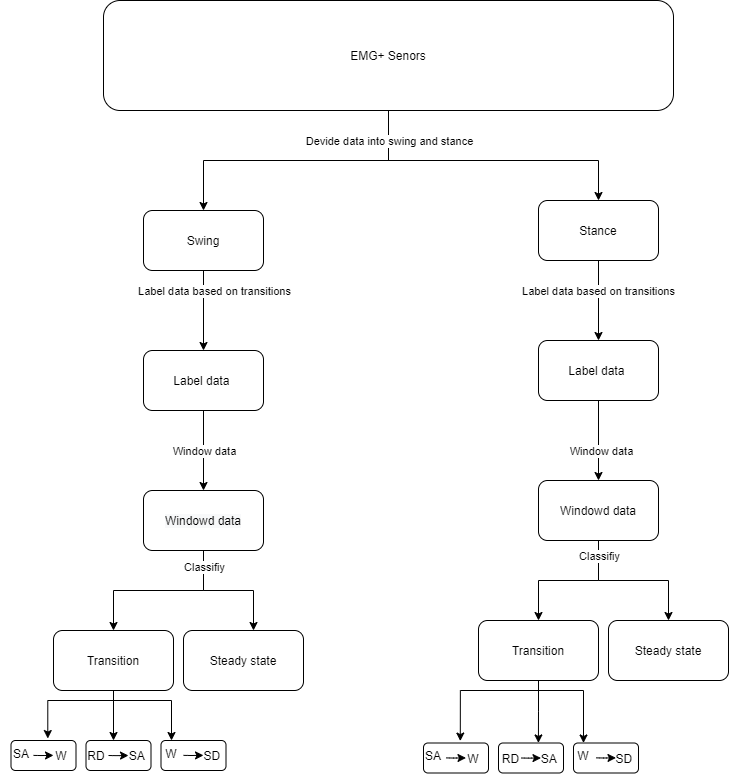

The diagram above was exported from draw.io. Its source (the exported page's mxGraphModel, read from the mxfile embedded in the PNG):
<mxGraphModel dx="2031" dy="1174" grid="0" gridSize="10" guides="1" tooltips="1" connect="1" arrows="1" fold="1" page="1" pageScale="1" pageWidth="850" pageHeight="1100" math="0" shadow="0">
  <root>
    <mxCell id="xi9E2btD7-3tSz0om_o9-0" />
    <mxCell id="xi9E2btD7-3tSz0om_o9-1" parent="xi9E2btD7-3tSz0om_o9-0" />
    <mxCell id="xi9E2btD7-3tSz0om_o9-3" style="edgeStyle=orthogonalEdgeStyle;rounded=0;orthogonalLoop=1;jettySize=auto;html=1;entryX=0.5;entryY=0;entryDx=0;entryDy=0;" edge="1" parent="xi9E2btD7-3tSz0om_o9-1" source="xi9E2btD7-3tSz0om_o9-2" target="xi9E2btD7-3tSz0om_o9-6">
      <mxGeometry relative="1" as="geometry">
        <mxPoint x="560" y="360" as="targetPoint" />
        <Array as="points">
          <mxPoint x="405" y="310" />
          <mxPoint x="615" y="310" />
        </Array>
      </mxGeometry>
    </mxCell>
    <mxCell id="xi9E2btD7-3tSz0om_o9-4" style="edgeStyle=orthogonalEdgeStyle;rounded=0;orthogonalLoop=1;jettySize=auto;html=1;entryX=0.5;entryY=0;entryDx=0;entryDy=0;startArrow=none;" edge="1" parent="xi9E2btD7-3tSz0om_o9-1" target="xi9E2btD7-3tSz0om_o9-5">
      <mxGeometry relative="1" as="geometry">
        <mxPoint x="320" y="360" as="targetPoint" />
        <mxPoint x="405" y="300" as="sourcePoint" />
        <Array as="points">
          <mxPoint x="220" y="310" />
        </Array>
      </mxGeometry>
    </mxCell>
    <mxCell id="xi9E2btD7-3tSz0om_o9-2" value="EMG+ Senors" style="rounded=1;whiteSpace=wrap;html=1;fillColor=none;" vertex="1" parent="xi9E2btD7-3tSz0om_o9-1">
      <mxGeometry x="120" y="150" width="570" height="110" as="geometry" />
    </mxCell>
    <mxCell id="xi9E2btD7-3tSz0om_o9-10" value="" style="edgeStyle=orthogonalEdgeStyle;rounded=0;orthogonalLoop=1;jettySize=auto;html=1;" edge="1" parent="xi9E2btD7-3tSz0om_o9-1" source="xi9E2btD7-3tSz0om_o9-5" target="xi9E2btD7-3tSz0om_o9-9">
      <mxGeometry relative="1" as="geometry" />
    </mxCell>
    <mxCell id="xi9E2btD7-3tSz0om_o9-5" value="Swing" style="rounded=1;whiteSpace=wrap;html=1;fillColor=none;" vertex="1" parent="xi9E2btD7-3tSz0om_o9-1">
      <mxGeometry x="160" y="360" width="120" height="60" as="geometry" />
    </mxCell>
    <mxCell id="xi9E2btD7-3tSz0om_o9-8" value="" style="edgeStyle=orthogonalEdgeStyle;rounded=0;orthogonalLoop=1;jettySize=auto;html=1;" edge="1" parent="xi9E2btD7-3tSz0om_o9-1" source="xi9E2btD7-3tSz0om_o9-6" target="xi9E2btD7-3tSz0om_o9-7">
      <mxGeometry relative="1" as="geometry" />
    </mxCell>
    <mxCell id="xi9E2btD7-3tSz0om_o9-72" value="Label data based on transitions" style="edgeLabel;html=1;align=center;verticalAlign=middle;resizable=0;points=[];" vertex="1" connectable="0" parent="xi9E2btD7-3tSz0om_o9-8">
      <mxGeometry x="-0.25" y="-1" relative="1" as="geometry">
        <mxPoint as="offset" />
      </mxGeometry>
    </mxCell>
    <mxCell id="xi9E2btD7-3tSz0om_o9-6" value="Stance" style="rounded=1;whiteSpace=wrap;html=1;fillColor=none;" vertex="1" parent="xi9E2btD7-3tSz0om_o9-1">
      <mxGeometry x="555" y="350" width="120" height="60" as="geometry" />
    </mxCell>
    <mxCell id="xi9E2btD7-3tSz0om_o9-12" value="" style="edgeStyle=orthogonalEdgeStyle;rounded=0;orthogonalLoop=1;jettySize=auto;html=1;" edge="1" parent="xi9E2btD7-3tSz0om_o9-1" source="xi9E2btD7-3tSz0om_o9-7" target="xi9E2btD7-3tSz0om_o9-11">
      <mxGeometry relative="1" as="geometry" />
    </mxCell>
    <mxCell id="xi9E2btD7-3tSz0om_o9-74" value="Window data" style="edgeLabel;html=1;align=center;verticalAlign=middle;resizable=0;points=[];" vertex="1" connectable="0" parent="xi9E2btD7-3tSz0om_o9-12">
      <mxGeometry x="-0.25" y="2" relative="1" as="geometry">
        <mxPoint y="20" as="offset" />
      </mxGeometry>
    </mxCell>
    <mxCell id="xi9E2btD7-3tSz0om_o9-7" value="Label data&amp;nbsp;" style="rounded=1;whiteSpace=wrap;html=1;fillColor=none;" vertex="1" parent="xi9E2btD7-3tSz0om_o9-1">
      <mxGeometry x="555" y="490" width="120" height="60" as="geometry" />
    </mxCell>
    <mxCell id="xi9E2btD7-3tSz0om_o9-14" value="" style="edgeStyle=orthogonalEdgeStyle;rounded=0;orthogonalLoop=1;jettySize=auto;html=1;" edge="1" parent="xi9E2btD7-3tSz0om_o9-1" source="xi9E2btD7-3tSz0om_o9-9" target="xi9E2btD7-3tSz0om_o9-13">
      <mxGeometry relative="1" as="geometry" />
    </mxCell>
    <mxCell id="xi9E2btD7-3tSz0om_o9-9" value="&lt;span&gt;Label data&amp;nbsp;&lt;/span&gt;" style="whiteSpace=wrap;html=1;rounded=1;fillColor=none;" vertex="1" parent="xi9E2btD7-3tSz0om_o9-1">
      <mxGeometry x="160" y="500" width="120" height="60" as="geometry" />
    </mxCell>
    <mxCell id="xi9E2btD7-3tSz0om_o9-16" value="" style="edgeStyle=orthogonalEdgeStyle;rounded=0;orthogonalLoop=1;jettySize=auto;html=1;exitX=0.5;exitY=1;exitDx=0;exitDy=0;exitPerimeter=0;" edge="1" parent="xi9E2btD7-3tSz0om_o9-1" source="xi9E2btD7-3tSz0om_o9-11" target="xi9E2btD7-3tSz0om_o9-15">
      <mxGeometry relative="1" as="geometry">
        <Array as="points">
          <mxPoint x="615" y="730" />
          <mxPoint x="685" y="730" />
        </Array>
      </mxGeometry>
    </mxCell>
    <mxCell id="xi9E2btD7-3tSz0om_o9-23" value="" style="edgeStyle=orthogonalEdgeStyle;rounded=0;orthogonalLoop=1;jettySize=auto;html=1;" edge="1" parent="xi9E2btD7-3tSz0om_o9-1" source="xi9E2btD7-3tSz0om_o9-11" target="xi9E2btD7-3tSz0om_o9-21">
      <mxGeometry relative="1" as="geometry">
        <Array as="points">
          <mxPoint x="615" y="730" />
          <mxPoint x="555" y="730" />
        </Array>
      </mxGeometry>
    </mxCell>
    <mxCell id="xi9E2btD7-3tSz0om_o9-76" value="Classifiy" style="edgeLabel;html=1;align=center;verticalAlign=middle;resizable=0;points=[];" vertex="1" connectable="0" parent="xi9E2btD7-3tSz0om_o9-23">
      <mxGeometry x="-0.773" relative="1" as="geometry">
        <mxPoint as="offset" />
      </mxGeometry>
    </mxCell>
    <mxCell id="xi9E2btD7-3tSz0om_o9-11" value="Windowd data" style="whiteSpace=wrap;html=1;rounded=1;fillColor=none;" vertex="1" parent="xi9E2btD7-3tSz0om_o9-1">
      <mxGeometry x="555" y="630" width="120" height="60" as="geometry" />
    </mxCell>
    <mxCell id="xi9E2btD7-3tSz0om_o9-18" value="" style="edgeStyle=orthogonalEdgeStyle;rounded=0;orthogonalLoop=1;jettySize=auto;html=1;" edge="1" parent="xi9E2btD7-3tSz0om_o9-1" source="xi9E2btD7-3tSz0om_o9-13" target="xi9E2btD7-3tSz0om_o9-17">
      <mxGeometry relative="1" as="geometry">
        <Array as="points">
          <mxPoint x="220" y="740" />
          <mxPoint x="270" y="740" />
        </Array>
      </mxGeometry>
    </mxCell>
    <mxCell id="xi9E2btD7-3tSz0om_o9-30" value="" style="edgeStyle=orthogonalEdgeStyle;rounded=0;orthogonalLoop=1;jettySize=auto;html=1;" edge="1" parent="xi9E2btD7-3tSz0om_o9-1" source="xi9E2btD7-3tSz0om_o9-13" target="xi9E2btD7-3tSz0om_o9-29">
      <mxGeometry relative="1" as="geometry" />
    </mxCell>
    <mxCell id="xi9E2btD7-3tSz0om_o9-13" value="&lt;span style=&quot;color: rgb(0 , 0 , 0) ; font-family: &amp;#34;helvetica&amp;#34; ; font-size: 12px ; font-style: normal ; font-weight: 400 ; letter-spacing: normal ; text-align: center ; text-indent: 0px ; text-transform: none ; word-spacing: 0px ; background-color: rgb(248 , 249 , 250) ; display: inline ; float: none&quot;&gt;Windowd data&lt;/span&gt;" style="whiteSpace=wrap;html=1;rounded=1;fillColor=none;" vertex="1" parent="xi9E2btD7-3tSz0om_o9-1">
      <mxGeometry x="160" y="640" width="120" height="60" as="geometry" />
    </mxCell>
    <mxCell id="xi9E2btD7-3tSz0om_o9-15" value="Steady state" style="whiteSpace=wrap;html=1;rounded=1;fillColor=none;" vertex="1" parent="xi9E2btD7-3tSz0om_o9-1">
      <mxGeometry x="625" y="770" width="120" height="60" as="geometry" />
    </mxCell>
    <mxCell id="xi9E2btD7-3tSz0om_o9-17" value="&lt;span&gt;Steady state&lt;/span&gt;" style="whiteSpace=wrap;html=1;rounded=1;fillColor=none;" vertex="1" parent="xi9E2btD7-3tSz0om_o9-1">
      <mxGeometry x="200" y="780" width="120" height="60" as="geometry" />
    </mxCell>
    <mxCell id="xi9E2btD7-3tSz0om_o9-50" value="" style="edgeStyle=orthogonalEdgeStyle;rounded=0;orthogonalLoop=1;jettySize=auto;html=1;" edge="1" parent="xi9E2btD7-3tSz0om_o9-1" source="xi9E2btD7-3tSz0om_o9-21" target="xi9E2btD7-3tSz0om_o9-49">
      <mxGeometry relative="1" as="geometry">
        <Array as="points">
          <mxPoint x="555" y="840" />
          <mxPoint x="600" y="840" />
        </Array>
      </mxGeometry>
    </mxCell>
    <mxCell id="xi9E2btD7-3tSz0om_o9-51" value="" style="edgeStyle=orthogonalEdgeStyle;rounded=0;orthogonalLoop=1;jettySize=auto;html=1;entryX=0.614;entryY=-0.002;entryDx=0;entryDy=0;entryPerimeter=0;" edge="1" parent="xi9E2btD7-3tSz0om_o9-1" source="xi9E2btD7-3tSz0om_o9-21" target="xi9E2btD7-3tSz0om_o9-44">
      <mxGeometry relative="1" as="geometry">
        <Array as="points" />
      </mxGeometry>
    </mxCell>
    <mxCell id="xi9E2btD7-3tSz0om_o9-53" value="" style="edgeStyle=orthogonalEdgeStyle;rounded=0;orthogonalLoop=1;jettySize=auto;html=1;entryX=0.566;entryY=-0.065;entryDx=0;entryDy=0;entryPerimeter=0;" edge="1" parent="xi9E2btD7-3tSz0om_o9-1" source="xi9E2btD7-3tSz0om_o9-21" target="xi9E2btD7-3tSz0om_o9-36">
      <mxGeometry relative="1" as="geometry">
        <Array as="points">
          <mxPoint x="555" y="840" />
          <mxPoint x="477" y="840" />
        </Array>
      </mxGeometry>
    </mxCell>
    <mxCell id="xi9E2btD7-3tSz0om_o9-21" value="Transition" style="rounded=1;whiteSpace=wrap;html=1;fillColor=none;" vertex="1" parent="xi9E2btD7-3tSz0om_o9-1">
      <mxGeometry x="495" y="770" width="120" height="60" as="geometry" />
    </mxCell>
    <mxCell id="xi9E2btD7-3tSz0om_o9-29" value="Transition" style="whiteSpace=wrap;html=1;rounded=1;fillColor=none;" vertex="1" parent="xi9E2btD7-3tSz0om_o9-1">
      <mxGeometry x="70" y="780" width="120" height="60" as="geometry" />
    </mxCell>
    <mxCell id="xi9E2btD7-3tSz0om_o9-36" value="" style="rounded=1;whiteSpace=wrap;html=1;fillColor=none;" vertex="1" parent="xi9E2btD7-3tSz0om_o9-1">
      <mxGeometry x="440" y="892.5" width="65" height="30" as="geometry" />
    </mxCell>
    <mxCell id="xi9E2btD7-3tSz0om_o9-41" value="" style="endArrow=classic;html=1;" edge="1" parent="xi9E2btD7-3tSz0om_o9-1">
      <mxGeometry width="50" height="50" relative="1" as="geometry">
        <mxPoint x="462.5" y="907.4" as="sourcePoint" />
        <mxPoint x="482.5" y="907.4" as="targetPoint" />
        <Array as="points">
          <mxPoint x="470" y="907.54" />
        </Array>
      </mxGeometry>
    </mxCell>
    <mxCell id="xi9E2btD7-3tSz0om_o9-42" value="SA" style="text;html=1;strokeColor=none;fillColor=none;align=center;verticalAlign=middle;whiteSpace=wrap;rounded=0;" vertex="1" parent="xi9E2btD7-3tSz0om_o9-1">
      <mxGeometry x="430" y="895" width="40" height="20" as="geometry" />
    </mxCell>
    <mxCell id="xi9E2btD7-3tSz0om_o9-43" value="W" style="text;html=1;strokeColor=none;fillColor=none;align=center;verticalAlign=middle;whiteSpace=wrap;rounded=0;" vertex="1" parent="xi9E2btD7-3tSz0om_o9-1">
      <mxGeometry x="470" y="900" width="40" height="15" as="geometry" />
    </mxCell>
    <mxCell id="xi9E2btD7-3tSz0om_o9-44" value="&amp;nbsp; &amp;nbsp; &amp;nbsp; &amp;nbsp; &amp;nbsp; &amp;nbsp;SA" style="rounded=1;whiteSpace=wrap;html=1;fillColor=none;" vertex="1" parent="xi9E2btD7-3tSz0om_o9-1">
      <mxGeometry x="515" y="892.5" width="65" height="30" as="geometry" />
    </mxCell>
    <mxCell id="xi9E2btD7-3tSz0om_o9-45" value="" style="endArrow=classic;html=1;" edge="1" parent="xi9E2btD7-3tSz0om_o9-1">
      <mxGeometry width="50" height="50" relative="1" as="geometry">
        <mxPoint x="537.5" y="907.5000000000001" as="sourcePoint" />
        <mxPoint x="557.5" y="907.5000000000001" as="targetPoint" />
        <Array as="points">
          <mxPoint x="545" y="907.64" />
        </Array>
      </mxGeometry>
    </mxCell>
    <mxCell id="xi9E2btD7-3tSz0om_o9-46" value="RD" style="text;html=1;strokeColor=none;fillColor=none;align=center;verticalAlign=middle;whiteSpace=wrap;rounded=0;" vertex="1" parent="xi9E2btD7-3tSz0om_o9-1">
      <mxGeometry x="505" y="897.5" width="45" height="20" as="geometry" />
    </mxCell>
    <mxCell id="xi9E2btD7-3tSz0om_o9-47" value="&amp;nbsp; &amp;nbsp; &amp;nbsp; &amp;nbsp; &amp;nbsp; &amp;nbsp;SD" style="rounded=1;whiteSpace=wrap;html=1;fillColor=none;" vertex="1" parent="xi9E2btD7-3tSz0om_o9-1">
      <mxGeometry x="590" y="892.5" width="65" height="30" as="geometry" />
    </mxCell>
    <mxCell id="xi9E2btD7-3tSz0om_o9-48" value="" style="endArrow=classic;html=1;" edge="1" parent="xi9E2btD7-3tSz0om_o9-1">
      <mxGeometry width="50" height="50" relative="1" as="geometry">
        <mxPoint x="612.5" y="907.3600000000001" as="sourcePoint" />
        <mxPoint x="632.5" y="907.3600000000001" as="targetPoint" />
        <Array as="points">
          <mxPoint x="620" y="907.5" />
        </Array>
      </mxGeometry>
    </mxCell>
    <mxCell id="xi9E2btD7-3tSz0om_o9-49" value="W" style="text;html=1;strokeColor=none;fillColor=none;align=center;verticalAlign=middle;whiteSpace=wrap;rounded=0;" vertex="1" parent="xi9E2btD7-3tSz0om_o9-1">
      <mxGeometry x="580" y="892.5" width="40" height="25" as="geometry" />
    </mxCell>
    <mxCell id="xi9E2btD7-3tSz0om_o9-56" value="" style="edgeStyle=orthogonalEdgeStyle;rounded=0;orthogonalLoop=1;jettySize=auto;html=1;" edge="1" parent="xi9E2btD7-3tSz0om_o9-1" target="xi9E2btD7-3tSz0om_o9-68">
      <mxGeometry relative="1" as="geometry">
        <mxPoint x="142.5" y="840" as="sourcePoint" />
        <Array as="points">
          <mxPoint x="130" y="840" />
          <mxPoint x="130" y="850" />
          <mxPoint x="188" y="850" />
        </Array>
      </mxGeometry>
    </mxCell>
    <mxCell id="xi9E2btD7-3tSz0om_o9-57" value="" style="edgeStyle=orthogonalEdgeStyle;rounded=0;orthogonalLoop=1;jettySize=auto;html=1;exitX=0.5;exitY=1;exitDx=0;exitDy=0;entryX=0.423;entryY=0;entryDx=0;entryDy=0;entryPerimeter=0;" edge="1" parent="xi9E2btD7-3tSz0om_o9-1" target="xi9E2btD7-3tSz0om_o9-63" source="xi9E2btD7-3tSz0om_o9-29">
      <mxGeometry relative="1" as="geometry">
        <mxPoint x="142.5" y="840" as="sourcePoint" />
        <Array as="points" />
        <mxPoint x="130" y="860" as="targetPoint" />
      </mxGeometry>
    </mxCell>
    <mxCell id="xi9E2btD7-3tSz0om_o9-58" value="" style="edgeStyle=orthogonalEdgeStyle;rounded=0;orthogonalLoop=1;jettySize=auto;html=1;entryX=0.566;entryY=-0.065;entryDx=0;entryDy=0;entryPerimeter=0;" edge="1" parent="xi9E2btD7-3tSz0om_o9-1" target="xi9E2btD7-3tSz0om_o9-59">
      <mxGeometry relative="1" as="geometry">
        <mxPoint x="130" y="840" as="sourcePoint" />
        <Array as="points">
          <mxPoint x="130" y="840" />
          <mxPoint x="130" y="850" />
          <mxPoint x="64" y="850" />
        </Array>
      </mxGeometry>
    </mxCell>
    <mxCell id="xi9E2btD7-3tSz0om_o9-59" value="" style="rounded=1;whiteSpace=wrap;html=1;fillColor=none;" vertex="1" parent="xi9E2btD7-3tSz0om_o9-1">
      <mxGeometry x="27.5" y="890" width="65" height="30" as="geometry" />
    </mxCell>
    <mxCell id="xi9E2btD7-3tSz0om_o9-60" value="" style="endArrow=classic;html=1;" edge="1" parent="xi9E2btD7-3tSz0om_o9-1">
      <mxGeometry width="50" height="50" relative="1" as="geometry">
        <mxPoint x="50" y="904.9000000000001" as="sourcePoint" />
        <mxPoint x="70" y="904.9000000000001" as="targetPoint" />
        <Array as="points">
          <mxPoint x="57.5" y="905.04" />
        </Array>
      </mxGeometry>
    </mxCell>
    <mxCell id="xi9E2btD7-3tSz0om_o9-61" value="SA" style="text;html=1;strokeColor=none;fillColor=none;align=center;verticalAlign=middle;whiteSpace=wrap;rounded=0;" vertex="1" parent="xi9E2btD7-3tSz0om_o9-1">
      <mxGeometry x="17.5" y="892.5" width="40" height="20" as="geometry" />
    </mxCell>
    <mxCell id="xi9E2btD7-3tSz0om_o9-62" value="W" style="text;html=1;strokeColor=none;fillColor=none;align=center;verticalAlign=middle;whiteSpace=wrap;rounded=0;" vertex="1" parent="xi9E2btD7-3tSz0om_o9-1">
      <mxGeometry x="57.5" y="897.5" width="40" height="15" as="geometry" />
    </mxCell>
    <mxCell id="xi9E2btD7-3tSz0om_o9-63" value="&amp;nbsp; &amp;nbsp; &amp;nbsp; &amp;nbsp; &amp;nbsp; &amp;nbsp;SA" style="rounded=1;whiteSpace=wrap;html=1;fillColor=none;" vertex="1" parent="xi9E2btD7-3tSz0om_o9-1">
      <mxGeometry x="102.5" y="890" width="65" height="30" as="geometry" />
    </mxCell>
    <mxCell id="xi9E2btD7-3tSz0om_o9-64" value="" style="endArrow=classic;html=1;" edge="1" parent="xi9E2btD7-3tSz0om_o9-1">
      <mxGeometry width="50" height="50" relative="1" as="geometry">
        <mxPoint x="125" y="905" as="sourcePoint" />
        <mxPoint x="145" y="905" as="targetPoint" />
        <Array as="points">
          <mxPoint x="132.5" y="905.14" />
        </Array>
      </mxGeometry>
    </mxCell>
    <mxCell id="xi9E2btD7-3tSz0om_o9-65" value="RD" style="text;html=1;strokeColor=none;fillColor=none;align=center;verticalAlign=middle;whiteSpace=wrap;rounded=0;" vertex="1" parent="xi9E2btD7-3tSz0om_o9-1">
      <mxGeometry x="92.5" y="895" width="40" height="20" as="geometry" />
    </mxCell>
    <mxCell id="xi9E2btD7-3tSz0om_o9-66" value="&amp;nbsp; &amp;nbsp; &amp;nbsp; &amp;nbsp; &amp;nbsp; &amp;nbsp;SD" style="rounded=1;whiteSpace=wrap;html=1;fillColor=none;" vertex="1" parent="xi9E2btD7-3tSz0om_o9-1">
      <mxGeometry x="177.5" y="890" width="65" height="30" as="geometry" />
    </mxCell>
    <mxCell id="xi9E2btD7-3tSz0om_o9-67" value="" style="endArrow=classic;html=1;" edge="1" parent="xi9E2btD7-3tSz0om_o9-1">
      <mxGeometry width="50" height="50" relative="1" as="geometry">
        <mxPoint x="200" y="904.8600000000001" as="sourcePoint" />
        <mxPoint x="220" y="904.8600000000001" as="targetPoint" />
        <Array as="points">
          <mxPoint x="207.5" y="905" />
        </Array>
      </mxGeometry>
    </mxCell>
    <mxCell id="xi9E2btD7-3tSz0om_o9-68" value="W" style="text;html=1;strokeColor=none;fillColor=none;align=center;verticalAlign=middle;whiteSpace=wrap;rounded=0;" vertex="1" parent="xi9E2btD7-3tSz0om_o9-1">
      <mxGeometry x="167.5" y="890" width="40" height="25" as="geometry" />
    </mxCell>
    <mxCell id="xi9E2btD7-3tSz0om_o9-70" value="" style="edgeStyle=orthogonalEdgeStyle;rounded=0;orthogonalLoop=1;jettySize=auto;html=1;entryX=0.5;entryY=0;entryDx=0;entryDy=0;endArrow=none;" edge="1" parent="xi9E2btD7-3tSz0om_o9-1" source="xi9E2btD7-3tSz0om_o9-2">
      <mxGeometry relative="1" as="geometry">
        <mxPoint x="405" y="280" as="targetPoint" />
        <mxPoint x="405" y="259.9999999999998" as="sourcePoint" />
        <Array as="points">
          <mxPoint x="405" y="310" />
        </Array>
      </mxGeometry>
    </mxCell>
    <mxCell id="xi9E2btD7-3tSz0om_o9-71" value="Devide data into swing and stance" style="edgeLabel;html=1;align=center;verticalAlign=middle;resizable=0;points=[];" vertex="1" connectable="0" parent="xi9E2btD7-3tSz0om_o9-70">
      <mxGeometry x="0.65" y="-1" relative="1" as="geometry">
        <mxPoint x="-1" y="-4" as="offset" />
      </mxGeometry>
    </mxCell>
    <mxCell id="xi9E2btD7-3tSz0om_o9-73" value="Label data based on transitions" style="edgeLabel;html=1;align=center;verticalAlign=middle;resizable=0;points=[];" vertex="1" connectable="0" parent="xi9E2btD7-3tSz0om_o9-1">
      <mxGeometry x="230" y="440" as="geometry" />
    </mxCell>
    <mxCell id="xi9E2btD7-3tSz0om_o9-75" value="Window data" style="edgeLabel;html=1;align=center;verticalAlign=middle;resizable=0;points=[];" vertex="1" connectable="0" parent="xi9E2btD7-3tSz0om_o9-1">
      <mxGeometry x="220" y="600" as="geometry" />
    </mxCell>
    <mxCell id="xi9E2btD7-3tSz0om_o9-77" value="Classifiy" style="edgeLabel;html=1;align=center;verticalAlign=middle;resizable=0;points=[];" vertex="1" connectable="0" parent="xi9E2btD7-3tSz0om_o9-1">
      <mxGeometry x="220" y="716" as="geometry" />
    </mxCell>
  </root>
</mxGraphModel>